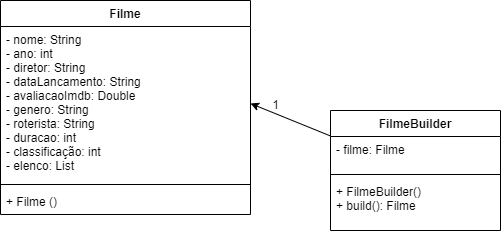

The diagram above was exported from draw.io. Its source (the exported page's mxGraphModel, read from the mxfile embedded in the PNG):
<mxGraphModel dx="2062" dy="786" grid="1" gridSize="10" guides="1" tooltips="1" connect="1" arrows="1" fold="1" page="1" pageScale="1" pageWidth="827" pageHeight="1169" math="0" shadow="0">
  <root>
    <mxCell id="0" />
    <mxCell id="1" parent="0" />
    <mxCell id="yImooUUvQwkysP16pazi-5" value="Filme" style="swimlane;fontStyle=1;align=center;verticalAlign=top;childLayout=stackLayout;horizontal=1;startSize=26;horizontalStack=0;resizeParent=1;resizeParentMax=0;resizeLast=0;collapsible=1;marginBottom=0;" vertex="1" parent="1">
      <mxGeometry x="170" y="360" width="250" height="214" as="geometry" />
    </mxCell>
    <mxCell id="yImooUUvQwkysP16pazi-6" value="- nome: String&#10;- ano: int&#10;- diretor: String &#10;- dataLancamento: String &#10;- avaliacaoImdb: Double &#10;- genero: String &#10;- roterista: String &#10;- duracao: int &#10;- classificação: int &#10;- elenco: List " style="text;strokeColor=none;fillColor=none;align=left;verticalAlign=top;spacingLeft=4;spacingRight=4;overflow=hidden;rotatable=0;points=[[0,0.5],[1,0.5]];portConstraint=eastwest;" vertex="1" parent="yImooUUvQwkysP16pazi-5">
      <mxGeometry y="26" width="250" height="154" as="geometry" />
    </mxCell>
    <mxCell id="yImooUUvQwkysP16pazi-7" value="" style="line;strokeWidth=1;fillColor=none;align=left;verticalAlign=middle;spacingTop=-1;spacingLeft=3;spacingRight=3;rotatable=0;labelPosition=right;points=[];portConstraint=eastwest;strokeColor=inherit;" vertex="1" parent="yImooUUvQwkysP16pazi-5">
      <mxGeometry y="180" width="250" height="8" as="geometry" />
    </mxCell>
    <mxCell id="yImooUUvQwkysP16pazi-8" value="+ Filme ()" style="text;strokeColor=none;fillColor=none;align=left;verticalAlign=top;spacingLeft=4;spacingRight=4;overflow=hidden;rotatable=0;points=[[0,0.5],[1,0.5]];portConstraint=eastwest;" vertex="1" parent="yImooUUvQwkysP16pazi-5">
      <mxGeometry y="188" width="250" height="26" as="geometry" />
    </mxCell>
    <mxCell id="yImooUUvQwkysP16pazi-13" style="rounded=0;orthogonalLoop=1;jettySize=auto;html=1;entryX=1;entryY=0.5;entryDx=0;entryDy=0;" edge="1" parent="1" source="yImooUUvQwkysP16pazi-9" target="yImooUUvQwkysP16pazi-6">
      <mxGeometry relative="1" as="geometry" />
    </mxCell>
    <mxCell id="yImooUUvQwkysP16pazi-9" value="FilmeBuilder" style="swimlane;fontStyle=1;align=center;verticalAlign=top;childLayout=stackLayout;horizontal=1;startSize=26;horizontalStack=0;resizeParent=1;resizeParentMax=0;resizeLast=0;collapsible=1;marginBottom=0;" vertex="1" parent="1">
      <mxGeometry x="500" y="470" width="170" height="120" as="geometry" />
    </mxCell>
    <mxCell id="yImooUUvQwkysP16pazi-10" value="- filme: Filme" style="text;strokeColor=none;fillColor=none;align=left;verticalAlign=top;spacingLeft=4;spacingRight=4;overflow=hidden;rotatable=0;points=[[0,0.5],[1,0.5]];portConstraint=eastwest;" vertex="1" parent="yImooUUvQwkysP16pazi-9">
      <mxGeometry y="26" width="170" height="34" as="geometry" />
    </mxCell>
    <mxCell id="yImooUUvQwkysP16pazi-11" value="" style="line;strokeWidth=1;fillColor=none;align=left;verticalAlign=middle;spacingTop=-1;spacingLeft=3;spacingRight=3;rotatable=0;labelPosition=right;points=[];portConstraint=eastwest;strokeColor=inherit;" vertex="1" parent="yImooUUvQwkysP16pazi-9">
      <mxGeometry y="60" width="170" height="8" as="geometry" />
    </mxCell>
    <mxCell id="yImooUUvQwkysP16pazi-12" value="+ FilmeBuilder()&#10;+ build(): Filme" style="text;strokeColor=none;fillColor=none;align=left;verticalAlign=top;spacingLeft=4;spacingRight=4;overflow=hidden;rotatable=0;points=[[0,0.5],[1,0.5]];portConstraint=eastwest;" vertex="1" parent="yImooUUvQwkysP16pazi-9">
      <mxGeometry y="68" width="170" height="52" as="geometry" />
    </mxCell>
    <mxCell id="yImooUUvQwkysP16pazi-14" value="1" style="text;html=1;align=center;verticalAlign=middle;resizable=0;points=[];autosize=1;strokeColor=none;fillColor=none;" vertex="1" parent="1">
      <mxGeometry x="430" y="450" width="30" height="30" as="geometry" />
    </mxCell>
  </root>
</mxGraphModel>